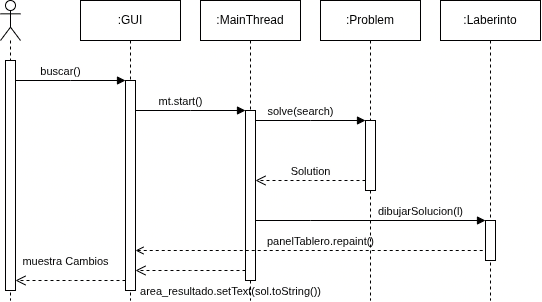

The diagram above was exported from draw.io. Its source (the exported page's mxGraphModel, read from the mxfile embedded in the PNG):
<mxGraphModel dx="1164" dy="1778" grid="1" gridSize="10" guides="1" tooltips="1" connect="1" arrows="1" fold="1" page="1" pageScale="1" pageWidth="850" pageHeight="1100" math="0" shadow="0">
  <root>
    <mxCell id="0" />
    <mxCell id="1" parent="0" />
    <mxCell id="aktX5SSU_XOROjbfBHrX-2" parent="1" style="shape=umlLifeline;perimeter=lifelinePerimeter;whiteSpace=wrap;html=1;container=1;dropTarget=0;collapsible=0;recursiveResize=0;outlineConnect=0;portConstraint=eastwest;newEdgeStyle={&quot;edgeStyle&quot;:&quot;sequenceEdgeStyle&quot;,&quot;libavoidRouting&quot;:0,&quot;curved&quot;:0,&quot;rounded&quot;:0};participant=umlActor;" value="" vertex="1">
      <mxGeometry height="300" width="20" x="30" y="-20" as="geometry" />
    </mxCell>
    <mxCell id="aktX5SSU_XOROjbfBHrX-9" parent="aktX5SSU_XOROjbfBHrX-2" style="html=1;points=[[0,0,0,0,5],[0,1,0,0,-5],[1,0,0,0,5],[1,1,0,0,-5]];perimeter=orthogonalPerimeter;outlineConnect=0;targetShapes=umlLifeline;portConstraint=eastwest;newEdgeStyle={&quot;edgeStyle&quot;:&quot;sequenceEdgeStyle&quot;,&quot;libavoidRouting&quot;:0,&quot;curved&quot;:0,&quot;rounded&quot;:0};" value="" vertex="1">
      <mxGeometry height="230" width="10" x="5" y="60" as="geometry" />
    </mxCell>
    <mxCell id="aktX5SSU_XOROjbfBHrX-3" parent="1" style="shape=umlLifeline;perimeter=lifelinePerimeter;whiteSpace=wrap;html=1;container=1;dropTarget=0;collapsible=0;recursiveResize=0;outlineConnect=0;portConstraint=eastwest;newEdgeStyle={&quot;edgeStyle&quot;:&quot;sequenceEdgeStyle&quot;,&quot;libavoidRouting&quot;:0,&quot;curved&quot;:0,&quot;rounded&quot;:0};" value=":GUI" vertex="1">
      <mxGeometry height="300" width="100" x="110" y="-20" as="geometry" />
    </mxCell>
    <mxCell id="aktX5SSU_XOROjbfBHrX-11" parent="aktX5SSU_XOROjbfBHrX-3" style="html=1;points=[[0,0,0,0,5],[0,1,0,0,-5],[1,0,0,0,5],[1,1,0,0,-5]];perimeter=orthogonalPerimeter;outlineConnect=0;targetShapes=umlLifeline;portConstraint=eastwest;newEdgeStyle={&quot;edgeStyle&quot;:&quot;sequenceEdgeStyle&quot;,&quot;libavoidRouting&quot;:0,&quot;curved&quot;:0,&quot;rounded&quot;:0};" value="" vertex="1">
      <mxGeometry height="210" width="10" x="45" y="80" as="geometry" />
    </mxCell>
    <mxCell id="aktX5SSU_XOROjbfBHrX-5" parent="1" style="shape=umlLifeline;perimeter=lifelinePerimeter;whiteSpace=wrap;html=1;container=1;dropTarget=0;collapsible=0;recursiveResize=0;outlineConnect=0;portConstraint=eastwest;newEdgeStyle={&quot;edgeStyle&quot;:&quot;sequenceEdgeStyle&quot;,&quot;libavoidRouting&quot;:0,&quot;curved&quot;:0,&quot;rounded&quot;:0};" value=":MainThread" vertex="1">
      <mxGeometry height="300" width="100" x="230" y="-20" as="geometry" />
    </mxCell>
    <mxCell id="aktX5SSU_XOROjbfBHrX-13" parent="aktX5SSU_XOROjbfBHrX-5" style="html=1;points=[[0,0,0,0,5],[0,1,0,0,-5],[1,0,0,0,5],[1,1,0,0,-5]];perimeter=orthogonalPerimeter;outlineConnect=0;targetShapes=umlLifeline;portConstraint=eastwest;newEdgeStyle={&quot;edgeStyle&quot;:&quot;sequenceEdgeStyle&quot;,&quot;libavoidRouting&quot;:0,&quot;curved&quot;:0,&quot;rounded&quot;:0};" value="" vertex="1">
      <mxGeometry height="170" width="10" x="45" y="110" as="geometry" />
    </mxCell>
    <mxCell id="aktX5SSU_XOROjbfBHrX-6" parent="1" style="shape=umlLifeline;perimeter=lifelinePerimeter;whiteSpace=wrap;html=1;container=1;dropTarget=0;collapsible=0;recursiveResize=0;outlineConnect=0;portConstraint=eastwest;newEdgeStyle={&quot;edgeStyle&quot;:&quot;sequenceEdgeStyle&quot;,&quot;libavoidRouting&quot;:0,&quot;curved&quot;:0,&quot;rounded&quot;:0};" value=":Problem" vertex="1">
      <mxGeometry height="300" width="100" x="350" y="-20" as="geometry" />
    </mxCell>
    <mxCell id="aktX5SSU_XOROjbfBHrX-14" parent="aktX5SSU_XOROjbfBHrX-6" style="html=1;points=[[0,0,0,0,5],[0,1,0,0,-5],[1,0,0,0,5],[1,1,0,0,-5]];perimeter=orthogonalPerimeter;outlineConnect=0;targetShapes=umlLifeline;portConstraint=eastwest;newEdgeStyle={&quot;edgeStyle&quot;:&quot;sequenceEdgeStyle&quot;,&quot;libavoidRouting&quot;:0,&quot;curved&quot;:0,&quot;rounded&quot;:0};" value="" vertex="1">
      <mxGeometry height="70" width="10" x="45" y="120" as="geometry" />
    </mxCell>
    <mxCell id="aktX5SSU_XOROjbfBHrX-8" parent="1" style="shape=umlLifeline;perimeter=lifelinePerimeter;whiteSpace=wrap;html=1;container=1;dropTarget=0;collapsible=0;recursiveResize=0;outlineConnect=0;portConstraint=eastwest;newEdgeStyle={&quot;edgeStyle&quot;:&quot;sequenceEdgeStyle&quot;,&quot;libavoidRouting&quot;:0,&quot;curved&quot;:0,&quot;rounded&quot;:0};" value=":Laberinto" vertex="1">
      <mxGeometry height="300" width="100" x="470" y="-20" as="geometry" />
    </mxCell>
    <mxCell id="aktX5SSU_XOROjbfBHrX-16" parent="aktX5SSU_XOROjbfBHrX-8" style="html=1;points=[[0,0,0,0,5],[0,1,0,0,-5],[1,0,0,0,5],[1,1,0,0,-5]];perimeter=orthogonalPerimeter;outlineConnect=0;targetShapes=umlLifeline;portConstraint=eastwest;newEdgeStyle={&quot;edgeStyle&quot;:&quot;sequenceEdgeStyle&quot;,&quot;libavoidRouting&quot;:0,&quot;curved&quot;:0,&quot;rounded&quot;:0};" value="" vertex="1">
      <mxGeometry height="40" width="10" x="45" y="220" as="geometry" />
    </mxCell>
    <mxCell id="aktX5SSU_XOROjbfBHrX-10" edge="1" parent="1" source="aktX5SSU_XOROjbfBHrX-9" style="html=1;verticalAlign=bottom;endArrow=block;edgeStyle=sequenceEdgeStyle;libavoidRouting=0;curved=0;rounded=0;defaultLabelBackgroundColor=page;labelPadding=0 4;" target="aktX5SSU_XOROjbfBHrX-11" value="buscar()">
      <mxGeometry relative="1" width="80" x="-0.1818" as="geometry">
        <Array as="points">
          <mxPoint x="87.5" y="60" />
        </Array>
        <mxPoint x="50" y="60" as="sourcePoint" />
        <mxPoint x="130" y="60" as="targetPoint" />
      </mxGeometry>
    </mxCell>
    <mxCell id="aktX5SSU_XOROjbfBHrX-12" edge="1" parent="1" style="html=1;verticalAlign=bottom;endArrow=block;edgeStyle=sequenceEdgeStyle;libavoidRouting=0;curved=0;rounded=0;defaultLabelBackgroundColor=page;labelPadding=0 4;" value="mt.start()">
      <mxGeometry relative="1" width="80" x="-0.1818" as="geometry">
        <Array as="points">
          <mxPoint x="220" y="90" />
        </Array>
        <mxPoint x="165" y="90" as="sourcePoint" />
        <mxPoint x="275" y="90" as="targetPoint" />
      </mxGeometry>
    </mxCell>
    <mxCell id="aktX5SSU_XOROjbfBHrX-15" edge="1" parent="1" style="html=1;verticalAlign=bottom;endArrow=block;edgeStyle=sequenceEdgeStyle;libavoidRouting=0;curved=0;rounded=0;defaultLabelBackgroundColor=page;labelPadding=0 4;" value="solve(search)">
      <mxGeometry relative="1" width="80" x="-0.1818" as="geometry">
        <Array as="points">
          <mxPoint x="340" y="100" />
        </Array>
        <mxPoint x="285" y="100" as="sourcePoint" />
        <mxPoint x="395" y="100" as="targetPoint" />
      </mxGeometry>
    </mxCell>
    <mxCell id="aktX5SSU_XOROjbfBHrX-17" edge="1" parent="1" source="aktX5SSU_XOROjbfBHrX-14" style="html=1;verticalAlign=bottom;endArrow=open;dashed=1;endSize=8;edgeStyle=sequenceEdgeStyle;libavoidRouting=0;curved=0;rounded=0;defaultLabelBackgroundColor=page;labelPadding=0 4;" target="aktX5SSU_XOROjbfBHrX-13" value="Solution">
      <mxGeometry relative="1" as="geometry">
        <mxPoint as="offset" />
        <Array as="points">
          <mxPoint x="352.5" y="160" />
        </Array>
        <mxPoint x="390" y="160" as="sourcePoint" />
        <mxPoint x="310" y="160" as="targetPoint" />
      </mxGeometry>
    </mxCell>
    <mxCell id="aktX5SSU_XOROjbfBHrX-18" edge="1" parent="1" style="html=1;verticalAlign=bottom;endArrow=block;edgeStyle=sequenceEdgeStyle;libavoidRouting=0;curved=0;rounded=0;defaultLabelBackgroundColor=page;labelPadding=0 4;" target="aktX5SSU_XOROjbfBHrX-16" value="dibujarSolucion(l)">
      <mxGeometry relative="1" width="80" x="0.4348" as="geometry">
        <mxPoint as="offset" />
        <Array as="points">
          <mxPoint x="340" y="200" />
        </Array>
        <mxPoint x="285" y="200" as="sourcePoint" />
        <mxPoint x="395" y="200" as="targetPoint" />
      </mxGeometry>
    </mxCell>
    <mxCell id="aktX5SSU_XOROjbfBHrX-19" edge="1" parent="1" source="aktX5SSU_XOROjbfBHrX-11" style="html=1;verticalAlign=bottom;endArrow=none;edgeStyle=sequenceEdgeStyle;libavoidRouting=0;curved=0;rounded=0;defaultLabelBackgroundColor=page;labelPadding=0 4;endFill=0;startArrow=open;startFill=0;dashed=1;" value="panelTablero.repaint()">
      <mxGeometry relative="1" width="80" x="0.0571" as="geometry">
        <mxPoint as="offset" />
        <Array as="points">
          <mxPoint x="460" y="230" />
        </Array>
        <mxPoint x="405" y="230" as="sourcePoint" />
        <mxPoint x="515" y="230" as="targetPoint" />
      </mxGeometry>
    </mxCell>
    <mxCell id="aktX5SSU_XOROjbfBHrX-20" edge="1" parent="1" style="html=1;verticalAlign=bottom;endArrow=open;dashed=1;endSize=8;edgeStyle=sequenceEdgeStyle;libavoidRouting=0;curved=0;rounded=0;defaultLabelBackgroundColor=page;labelPadding=0 4;" value="area_resultado.setText(sol.toString())">
      <mxGeometry relative="1" x="-0.7273" y="30" as="geometry">
        <mxPoint as="offset" />
        <Array as="points">
          <mxPoint x="220" y="250" />
        </Array>
        <mxPoint x="275" y="250" as="sourcePoint" />
        <mxPoint x="165" y="250" as="targetPoint" />
      </mxGeometry>
    </mxCell>
    <mxCell id="aktX5SSU_XOROjbfBHrX-24" edge="1" parent="1" style="html=1;verticalAlign=bottom;endArrow=open;dashed=1;endSize=8;edgeStyle=sequenceEdgeStyle;libavoidRouting=0;curved=0;rounded=0;defaultLabelBackgroundColor=page;labelPadding=0 4;" value="muestra Cambios">
      <mxGeometry relative="1" x="0.0909" y="-10" as="geometry">
        <mxPoint as="offset" />
        <Array as="points">
          <mxPoint x="100" y="260" />
        </Array>
        <mxPoint x="155" y="260" as="sourcePoint" />
        <mxPoint x="45" y="260" as="targetPoint" />
      </mxGeometry>
    </mxCell>
  </root>
</mxGraphModel>